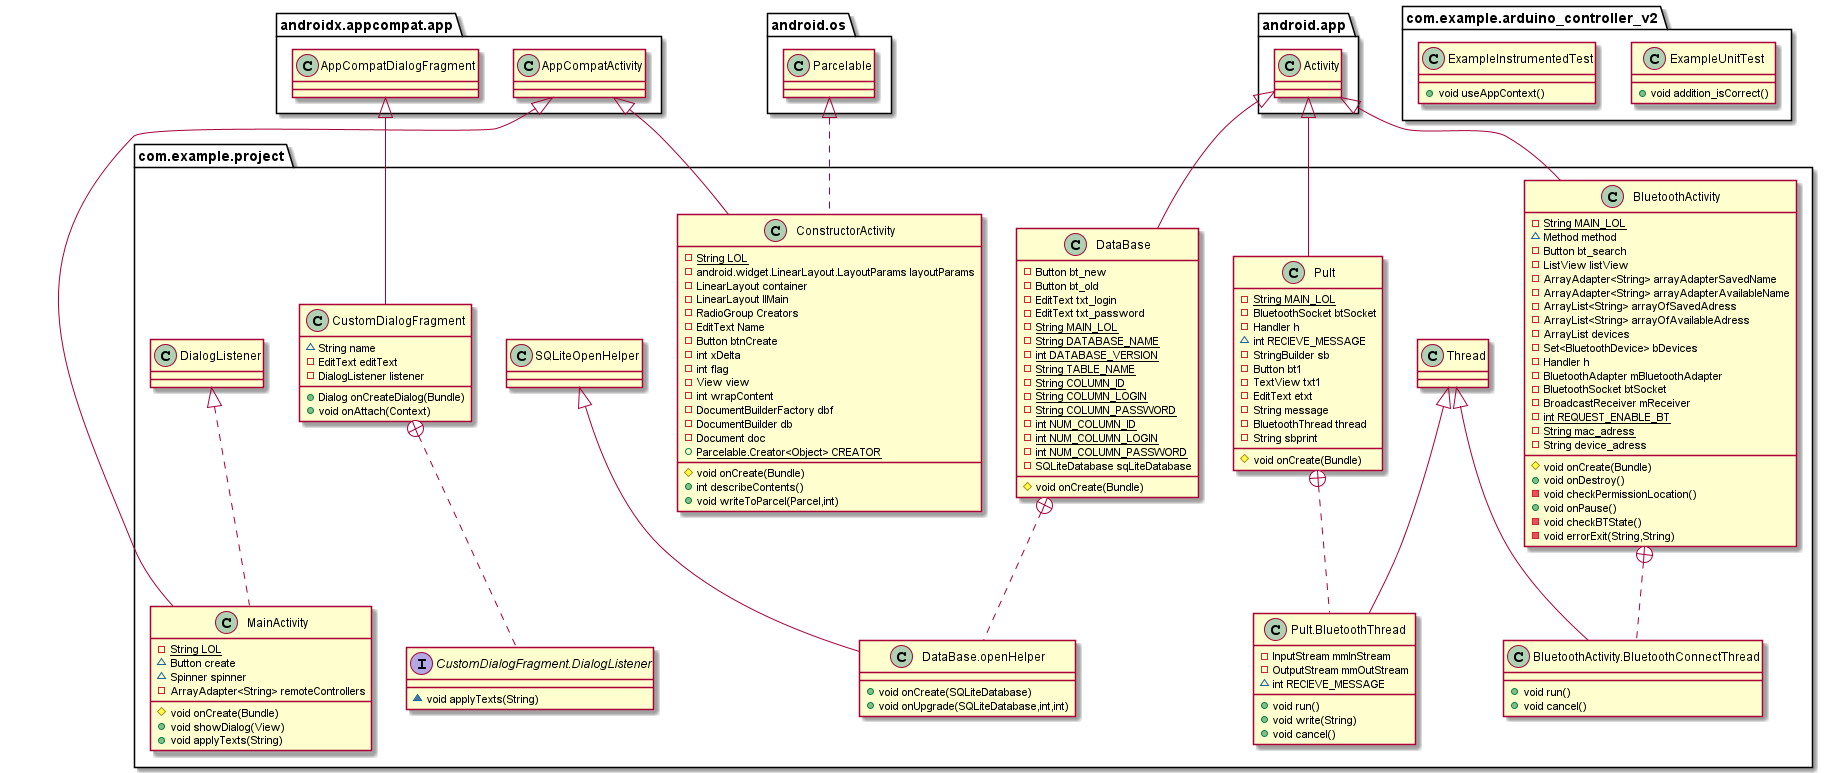

The diagram above was rendered by PlantUML. Its source (embedded in the PNG):
@startuml
class com.example.project.MainActivity {
- {static} String LOL
~ Button create
~ Spinner spinner
- ArrayAdapter<String> remoteControllers
# void onCreate(Bundle)
+ void showDialog(View)
+ void applyTexts(String)
}
class com.example.project.ConstructorActivity {
- {static} String LOL
- android.widget.LinearLayout.LayoutParams layoutParams
- LinearLayout container
- LinearLayout llMain
- RadioGroup Creators
- EditText Name
- Button btnCreate
- int xDelta
- int flag
- View view
- int wrapContent
- DocumentBuilderFactory dbf
- DocumentBuilder db
- Document doc
+ {static} Parcelable.Creator<Object> CREATOR
# void onCreate(Bundle)
+ int describeContents()
+ void writeToParcel(Parcel,int)
}
class com.example.project.CustomDialogFragment {
~ String name
- EditText editText
- DialogListener listener
+ Dialog onCreateDialog(Bundle)
+ void onAttach(Context)
}
interface com.example.project.CustomDialogFragment.DialogListener {
~ void applyTexts(String)
}
class com.example.arduino_controller_v2.ExampleUnitTest {
+ void addition_isCorrect()
}
class com.example.project.DataBase {
- Button bt_new
- Button bt_old
- EditText txt_login
- EditText txt_password
- {static} String MAIN_LOL
- {static} String DATABASE_NAME
- {static} int DATABASE_VERSION
- {static} String TABLE_NAME
- {static} String COLUMN_ID
- {static} String COLUMN_LOGIN
- {static} String COLUMN_PASSWORD
- {static} int NUM_COLUMN_ID
- {static} int NUM_COLUMN_LOGIN
- {static} int NUM_COLUMN_PASSWORD
- SQLiteDatabase sqLiteDatabase
# void onCreate(Bundle)
}
class com.example.project.DataBase.openHelper {
+ void onCreate(SQLiteDatabase)
+ void onUpgrade(SQLiteDatabase,int,int)
}
class com.example.project.BluetoothActivity {
- {static} String MAIN_LOL
~ Method method
- Button bt_search
- ListView listView
- ArrayAdapter<String> arrayAdapterSavedName
- ArrayAdapter<String> arrayAdapterAvailableName
- ArrayList<String> arrayOfSavedAdress
- ArrayList<String> arrayOfAvailableAdress
- ArrayList devices
- Set<BluetoothDevice> bDevices
- Handler h
- BluetoothAdapter mBluetoothAdapter
- BluetoothSocket btSocket
- BroadcastReceiver mReceiver
- {static} int REQUEST_ENABLE_BT
- {static} String mac_adress
- String device_adress
# void onCreate(Bundle)
+ void onDestroy()
- void checkPermissionLocation()
+ void onPause()
- void checkBTState()
- void errorExit(String,String)
}
class com.example.project.BluetoothActivity.BluetoothConnectThread {
+ void run()
+ void cancel()
}
class com.example.arduino_controller_v2.ExampleInstrumentedTest {
+ void useAppContext()
}
class com.example.project.Pult {
- {static} String MAIN_LOL
- BluetoothSocket btSocket
- Handler h
~ int RECIEVE_MESSAGE
- StringBuilder sb
- Button bt1
- TextView txt1
- EditText etxt
- String message
- BluetoothThread thread
- String sbprint
# void onCreate(Bundle)
}
class com.example.project.Pult.BluetoothThread {
- InputStream mmInStream
- OutputStream mmOutStream
~ int RECIEVE_MESSAGE
+ void run()
+ void write(String)
+ void cancel()
}


com.example.project.DialogListener <|.. com.example.project.MainActivity
androidx.appcompat.app.AppCompatActivity <|-- com.example.project.MainActivity
android.os.Parcelable <|.. com.example.project.ConstructorActivity
androidx.appcompat.app.AppCompatActivity <|-- com.example.project.ConstructorActivity
androidx.appcompat.app.AppCompatDialogFragment <|-- com.example.project.CustomDialogFragment
com.example.project.CustomDialogFragment +.. com.example.project.CustomDialogFragment.DialogListener
android.app.Activity <|-- com.example.project.DataBase
com.example.project.DataBase +.. com.example.project.DataBase.openHelper
com.example.project.SQLiteOpenHelper <|-- com.example.project.DataBase.openHelper
android.app.Activity <|-- com.example.project.BluetoothActivity
com.example.project.BluetoothActivity +.. com.example.project.BluetoothActivity.BluetoothConnectThread
com.example.project.Thread <|-- com.example.project.BluetoothActivity.BluetoothConnectThread
android.app.Activity <|-- com.example.project.Pult
com.example.project.Pult +.. com.example.project.Pult.BluetoothThread
com.example.project.Thread <|-- com.example.project.Pult.BluetoothThread
@enduml